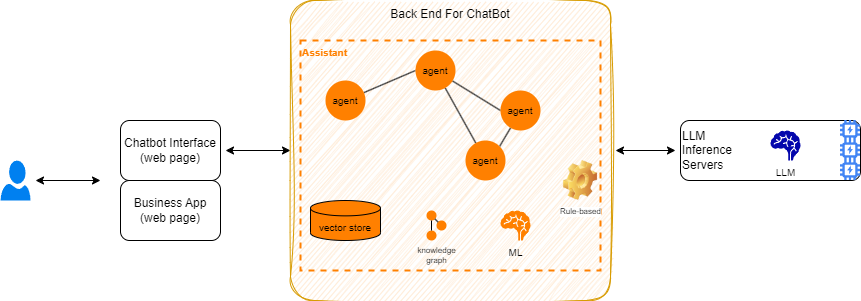

The diagram above was exported from draw.io. Its source (the exported page's mxGraphModel, read from the mxfile embedded in the PNG):
<mxGraphModel dx="959" dy="361" grid="1" gridSize="10" guides="1" tooltips="1" connect="1" arrows="1" fold="1" page="1" pageScale="1" pageWidth="850" pageHeight="1100" math="0" shadow="0">
  <root>
    <mxCell id="0" />
    <mxCell id="1" parent="0" />
    <mxCell id="6" style="edgeStyle=none;html=1;startArrow=classic;startFill=1;targetPerimeterSpacing=5;sourcePerimeterSpacing=5;" parent="1" source="2" edge="1">
      <mxGeometry relative="1" as="geometry">
        <mxPoint x="120" y="280" as="targetPoint" />
      </mxGeometry>
    </mxCell>
    <mxCell id="2" value="" style="verticalLabelPosition=bottom;html=1;verticalAlign=top;align=center;strokeColor=none;fillColor=#0080F0;shape=mxgraph.azure.user;" parent="1" vertex="1">
      <mxGeometry x="20" y="260" width="30" height="40" as="geometry" />
    </mxCell>
    <mxCell id="5" style="edgeStyle=none;html=1;entryX=0;entryY=0.5;entryDx=0;entryDy=0;startArrow=classic;startFill=1;targetPerimeterSpacing=5;sourcePerimeterSpacing=5;" parent="1" source="3" target="4" edge="1">
      <mxGeometry relative="1" as="geometry" />
    </mxCell>
    <mxCell id="3" value="Chatbot Interface&lt;br&gt;(web page)" style="rounded=1;whiteSpace=wrap;html=1;" parent="1" vertex="1">
      <mxGeometry x="140" y="220" width="100" height="60" as="geometry" />
    </mxCell>
    <mxCell id="9" style="edgeStyle=none;html=1;startArrow=classic;startFill=1;sourcePerimeterSpacing=5;targetPerimeterSpacing=5;" parent="1" source="4" target="8" edge="1">
      <mxGeometry relative="1" as="geometry" />
    </mxCell>
    <mxCell id="4" value="Back End For ChatBot" style="rounded=1;whiteSpace=wrap;html=1;sketch=1;curveFitting=1;jiggle=2;fillColor=#ffe6cc;strokeColor=#d79b00;verticalAlign=top;arcSize=8;" parent="1" vertex="1">
      <mxGeometry x="310" y="100" width="320" height="300" as="geometry" />
    </mxCell>
    <mxCell id="8" value="LLM&lt;br&gt;Inference&lt;br&gt;Servers" style="rounded=1;whiteSpace=wrap;html=1;align=left;" parent="1" vertex="1">
      <mxGeometry x="700" y="220" width="180" height="60" as="geometry" />
    </mxCell>
    <mxCell id="7" value="LLM" style="shape=mxgraph.signs.healthcare.brain;html=1;pointerEvents=1;fillColor=#0407AC;strokeColor=none;verticalLabelPosition=bottom;verticalAlign=top;align=center;fontSize=10;" parent="1" vertex="1">
      <mxGeometry x="790" y="230" width="30" height="30" as="geometry" />
    </mxCell>
    <mxCell id="11" value="" style="editableCssRules=.*;shape=image;verticalLabelPosition=bottom;labelBackgroundColor=#ffffff;verticalAlign=top;aspect=fixed;imageAspect=0;image=data:image/svg+xml,(base64 omitted: 892 chars);fontSize=10;fillColor=#0080F0;" parent="1" vertex="1">
      <mxGeometry x="860" y="220" width="20" height="20" as="geometry" />
    </mxCell>
    <mxCell id="12" value="" style="editableCssRules=.*;shape=image;verticalLabelPosition=bottom;labelBackgroundColor=#ffffff;verticalAlign=top;aspect=fixed;imageAspect=0;image=data:image/svg+xml,(base64 omitted: 892 chars);fontSize=10;fillColor=#0080F0;" parent="1" vertex="1">
      <mxGeometry x="860" y="240" width="20" height="20" as="geometry" />
    </mxCell>
    <mxCell id="13" value="" style="editableCssRules=.*;shape=image;verticalLabelPosition=bottom;labelBackgroundColor=#ffffff;verticalAlign=top;aspect=fixed;imageAspect=0;image=data:image/svg+xml,(base64 omitted: 892 chars);fontSize=10;fillColor=#0080F0;" parent="1" vertex="1">
      <mxGeometry x="860" y="260" width="20" height="20" as="geometry" />
    </mxCell>
    <mxCell id="15" value="Business App (web page)" style="rounded=1;whiteSpace=wrap;html=1;" parent="1" vertex="1">
      <mxGeometry x="140" y="280" width="100" height="60" as="geometry" />
    </mxCell>
    <mxCell id="20" value="ML" style="shape=mxgraph.signs.healthcare.brain;html=1;pointerEvents=1;fillColor=#FF8000;strokeColor=none;verticalLabelPosition=bottom;verticalAlign=top;align=center;fontSize=10;" parent="1" vertex="1">
      <mxGeometry x="520" y="310" width="30" height="30" as="geometry" />
    </mxCell>
    <mxCell id="36" style="edgeStyle=none;html=1;entryX=0;entryY=0.5;entryDx=0;entryDy=0;fontSize=8;endArrow=none;endFill=0;" parent="1" source="21" target="33" edge="1">
      <mxGeometry relative="1" as="geometry" />
    </mxCell>
    <mxCell id="21" value="agent" style="ellipse;whiteSpace=wrap;html=1;aspect=fixed;fillColor=#FF8000;strokeColor=none;fontSize=10;" parent="1" vertex="1">
      <mxGeometry x="345" y="180" width="40" height="40" as="geometry" />
    </mxCell>
    <mxCell id="22" value="vector store" style="shape=cylinder3;whiteSpace=wrap;html=1;boundedLbl=1;backgroundOutline=1;size=7.6770477294921875;fontSize=10;fillColor=#FF8000;" parent="1" vertex="1">
      <mxGeometry x="330" y="300" width="70" height="40" as="geometry" />
    </mxCell>
    <mxCell id="32" value="" style="group;movable=1;resizable=1;rotatable=1;deletable=1;editable=1;connectable=1;" parent="1" vertex="1" connectable="0">
      <mxGeometry x="425" y="310" width="60" height="60" as="geometry" />
    </mxCell>
    <mxCell id="30" value="" style="group;movable=1;resizable=1;rotatable=1;deletable=1;editable=1;connectable=1;" parent="32" vertex="1" connectable="0">
      <mxGeometry x="21" width="20" height="30" as="geometry" />
    </mxCell>
    <mxCell id="24" value="" style="ellipse;whiteSpace=wrap;html=1;aspect=fixed;fontSize=10;fillColor=#FF8000;strokeColor=none;movable=1;resizable=1;rotatable=1;deletable=1;editable=1;connectable=1;" parent="30" vertex="1">
      <mxGeometry width="10" height="10" as="geometry" />
    </mxCell>
    <mxCell id="25" value="" style="ellipse;whiteSpace=wrap;html=1;aspect=fixed;fontSize=10;fillColor=#FF8000;strokeColor=none;movable=1;resizable=1;rotatable=1;deletable=1;editable=1;connectable=1;" parent="30" vertex="1">
      <mxGeometry x="10" y="10" width="10" height="10" as="geometry" />
    </mxCell>
    <mxCell id="28" style="edgeStyle=none;html=1;entryX=0;entryY=0;entryDx=0;entryDy=0;fontSize=10;endArrow=none;endFill=0;movable=1;resizable=1;rotatable=1;deletable=1;editable=1;connectable=1;" parent="30" source="24" target="25" edge="1">
      <mxGeometry relative="1" as="geometry" />
    </mxCell>
    <mxCell id="26" value="" style="ellipse;whiteSpace=wrap;html=1;aspect=fixed;fontSize=10;fillColor=#FF8000;strokeColor=none;movable=1;resizable=1;rotatable=1;deletable=1;editable=1;connectable=1;" parent="30" vertex="1">
      <mxGeometry y="20" width="10" height="10" as="geometry" />
    </mxCell>
    <mxCell id="27" style="edgeStyle=none;html=1;exitX=0.5;exitY=1;exitDx=0;exitDy=0;fontSize=10;endArrow=none;endFill=0;entryX=0.5;entryY=0;entryDx=0;entryDy=0;movable=1;resizable=1;rotatable=1;deletable=1;editable=1;connectable=1;" parent="30" source="24" target="26" edge="1">
      <mxGeometry relative="1" as="geometry">
        <mxPoint x="-30" y="25" as="targetPoint" />
      </mxGeometry>
    </mxCell>
    <mxCell id="31" value="knowledge&lt;br style=&quot;font-size: 8px;&quot;&gt;graph" style="text;html=1;align=center;verticalAlign=middle;resizable=1;points=[];autosize=1;strokeColor=none;fillColor=none;fontSize=8;movable=1;rotatable=1;deletable=1;editable=1;connectable=1;" parent="32" vertex="1">
      <mxGeometry x="1" y="30" width="60" height="30" as="geometry" />
    </mxCell>
    <mxCell id="37" style="edgeStyle=none;html=1;entryX=0;entryY=0.5;entryDx=0;entryDy=0;fontSize=8;endArrow=none;endFill=0;" parent="1" source="33" target="34" edge="1">
      <mxGeometry relative="1" as="geometry" />
    </mxCell>
    <mxCell id="39" style="edgeStyle=none;html=1;fontSize=8;endArrow=none;endFill=0;" parent="1" source="33" target="35" edge="1">
      <mxGeometry relative="1" as="geometry" />
    </mxCell>
    <mxCell id="33" value="agent" style="ellipse;whiteSpace=wrap;html=1;aspect=fixed;fillColor=#FF8000;strokeColor=none;fontSize=10;" parent="1" vertex="1">
      <mxGeometry x="435" y="150" width="40" height="40" as="geometry" />
    </mxCell>
    <mxCell id="38" style="edgeStyle=none;html=1;entryX=1;entryY=0;entryDx=0;entryDy=0;fontSize=8;endArrow=none;endFill=0;" parent="1" source="34" target="35" edge="1">
      <mxGeometry relative="1" as="geometry" />
    </mxCell>
    <mxCell id="41" value="Assistant" style="rounded=0;whiteSpace=wrap;html=1;fontSize=10;fillColor=none;strokeColor=#FF8000;strokeWidth=2;dashed=1;fontStyle=1;fontColor=#FF8000;verticalAlign=top;align=left;" parent="1" vertex="1">
      <mxGeometry x="320" y="140" width="300" height="230" as="geometry" />
    </mxCell>
    <mxCell id="34" value="agent" style="ellipse;whiteSpace=wrap;html=1;aspect=fixed;fillColor=#FF8000;strokeColor=none;fontSize=10;" parent="1" vertex="1">
      <mxGeometry x="520" y="190" width="40" height="40" as="geometry" />
    </mxCell>
    <mxCell id="35" value="agent" style="ellipse;whiteSpace=wrap;html=1;aspect=fixed;fillColor=#FF8000;strokeColor=none;fontSize=10;" parent="1" vertex="1">
      <mxGeometry x="485" y="240" width="40" height="40" as="geometry" />
    </mxCell>
    <mxCell id="40" value="&lt;div style=&quot;text-align: justify;&quot;&gt;Rule-based&lt;/div&gt;" style="image;html=1;image=img/lib/clip_art/general/Gear_128x128.png;fontSize=8;fillColor=#FF8000;aspect=fixed;" parent="1" vertex="1">
      <mxGeometry x="580" y="260" width="40" height="40" as="geometry" />
    </mxCell>
  </root>
</mxGraphModel>